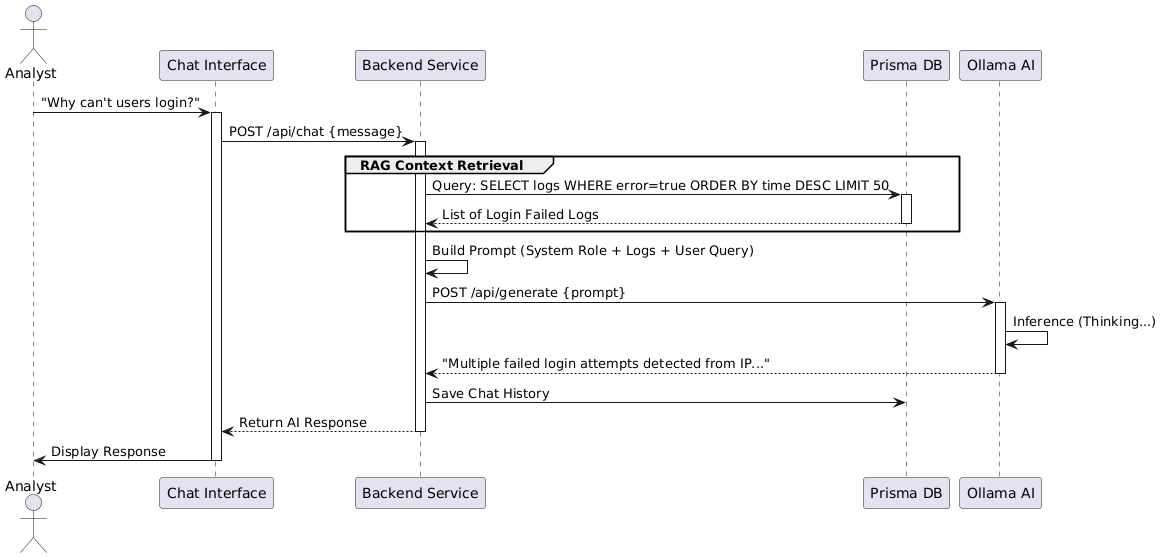

The diagram above was rendered by PlantUML. Its source (embedded in the PNG):
@startuml
actor Analyst
participant "Chat Interface" as UI
participant "Backend Service" as Backend
participant "Prisma DB" as DB
participant "Ollama AI" as AI

Analyst -> UI : "Why can't users login?"
activate UI
UI -> Backend : POST /api/chat {message}
activate Backend

group RAG Context Retrieval
    Backend -> DB : Query: SELECT logs WHERE error=true ORDER BY time DESC LIMIT 50
    activate DB
    DB --> Backend : List of Login Failed Logs
    deactivate DB
end

Backend -> Backend : Build Prompt (System Role + Logs + User Query)

Backend -> AI : POST /api/generate {prompt}
activate AI
AI -> AI : Inference (Thinking...)
AI --> Backend : "Multiple failed login attempts detected from IP..."
deactivate AI

Backend -> DB : Save Chat History
Backend --> UI : Return AI Response
deactivate Backend

UI -> Analyst : Display Response
deactivate UI
@enduml